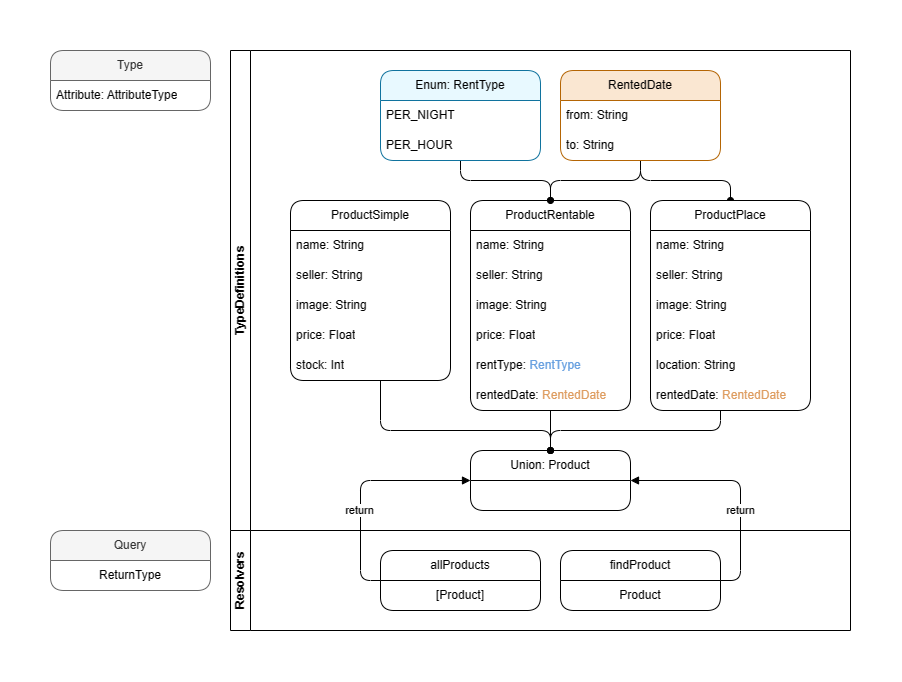

The diagram above was exported from draw.io. Its source (the exported page's mxGraphModel, read from the mxfile embedded in the PNG):
<mxGraphModel dx="1688" dy="983" grid="1" gridSize="10" guides="1" tooltips="1" connect="1" arrows="1" fold="1" page="1" pageScale="1" pageWidth="827" pageHeight="1169" math="0" shadow="0">
  <root>
    <mxCell id="0" />
    <mxCell id="1" parent="0" />
    <mxCell id="91NjfgoKyU2GCNd0o2JK-31" value="TypeDefinitions" style="swimlane;horizontal=0;whiteSpace=wrap;html=1;startSize=20;rounded=0;swimlaneHead=1;" parent="1" vertex="1">
      <mxGeometry x="193" y="120" width="620" height="480" as="geometry" />
    </mxCell>
    <mxCell id="91NjfgoKyU2GCNd0o2JK-46" style="edgeStyle=orthogonalEdgeStyle;rounded=1;orthogonalLoop=1;jettySize=auto;html=1;endArrow=oval;endFill=1;" parent="91NjfgoKyU2GCNd0o2JK-31" source="91NjfgoKyU2GCNd0o2JK-33" target="91NjfgoKyU2GCNd0o2JK-14" edge="1">
      <mxGeometry relative="1" as="geometry">
        <Array as="points">
          <mxPoint x="410" y="130" />
          <mxPoint x="320" y="130" />
        </Array>
      </mxGeometry>
    </mxCell>
    <mxCell id="91NjfgoKyU2GCNd0o2JK-47" style="edgeStyle=orthogonalEdgeStyle;rounded=1;orthogonalLoop=1;jettySize=auto;html=1;endArrow=oval;endFill=1;" parent="91NjfgoKyU2GCNd0o2JK-31" source="91NjfgoKyU2GCNd0o2JK-33" target="91NjfgoKyU2GCNd0o2JK-20" edge="1">
      <mxGeometry relative="1" as="geometry">
        <Array as="points">
          <mxPoint x="410" y="130" />
          <mxPoint x="500" y="130" />
        </Array>
      </mxGeometry>
    </mxCell>
    <mxCell id="91NjfgoKyU2GCNd0o2JK-33" value="RentedDate" style="swimlane;fontStyle=0;childLayout=stackLayout;horizontal=1;startSize=30;horizontalStack=0;resizeParent=1;resizeParentMax=0;resizeLast=0;collapsible=1;marginBottom=0;whiteSpace=wrap;html=1;rounded=1;fillColor=#FAE7D2;strokeColor=#b46504;" parent="91NjfgoKyU2GCNd0o2JK-31" vertex="1">
      <mxGeometry x="330" y="20" width="160" height="90" as="geometry" />
    </mxCell>
    <mxCell id="91NjfgoKyU2GCNd0o2JK-34" value="from: String" style="text;strokeColor=none;fillColor=none;align=left;verticalAlign=middle;spacingLeft=4;spacingRight=4;overflow=hidden;points=[[0,0.5],[1,0.5]];portConstraint=eastwest;rotatable=0;whiteSpace=wrap;html=1;" parent="91NjfgoKyU2GCNd0o2JK-33" vertex="1">
      <mxGeometry y="30" width="160" height="30" as="geometry" />
    </mxCell>
    <mxCell id="91NjfgoKyU2GCNd0o2JK-35" value="to: String" style="text;strokeColor=none;fillColor=none;align=left;verticalAlign=middle;spacingLeft=4;spacingRight=4;overflow=hidden;points=[[0,0.5],[1,0.5]];portConstraint=eastwest;rotatable=0;whiteSpace=wrap;html=1;" parent="91NjfgoKyU2GCNd0o2JK-33" vertex="1">
      <mxGeometry y="60" width="160" height="30" as="geometry" />
    </mxCell>
    <mxCell id="91NjfgoKyU2GCNd0o2JK-2" value="Union: Product" style="swimlane;fontStyle=0;childLayout=stackLayout;horizontal=1;startSize=30;horizontalStack=0;resizeParent=1;resizeParentMax=0;resizeLast=0;collapsible=1;marginBottom=0;whiteSpace=wrap;html=1;rounded=1;" parent="91NjfgoKyU2GCNd0o2JK-31" vertex="1">
      <mxGeometry x="240" y="400" width="160" height="60" as="geometry" />
    </mxCell>
    <mxCell id="91NjfgoKyU2GCNd0o2JK-14" value="ProductRentable" style="swimlane;fontStyle=0;childLayout=stackLayout;horizontal=1;startSize=30;horizontalStack=0;resizeParent=1;resizeParentMax=0;resizeLast=0;collapsible=1;marginBottom=0;whiteSpace=wrap;html=1;rounded=1;" parent="91NjfgoKyU2GCNd0o2JK-31" vertex="1">
      <mxGeometry x="240" y="150" width="160" height="210" as="geometry" />
    </mxCell>
    <mxCell id="91NjfgoKyU2GCNd0o2JK-15" value="name: String" style="text;strokeColor=none;fillColor=none;align=left;verticalAlign=middle;spacingLeft=4;spacingRight=4;overflow=hidden;points=[[0,0.5],[1,0.5]];portConstraint=eastwest;rotatable=0;whiteSpace=wrap;html=1;" parent="91NjfgoKyU2GCNd0o2JK-14" vertex="1">
      <mxGeometry y="30" width="160" height="30" as="geometry" />
    </mxCell>
    <mxCell id="91NjfgoKyU2GCNd0o2JK-16" value="seller: String" style="text;strokeColor=none;fillColor=none;align=left;verticalAlign=middle;spacingLeft=4;spacingRight=4;overflow=hidden;points=[[0,0.5],[1,0.5]];portConstraint=eastwest;rotatable=0;whiteSpace=wrap;html=1;" parent="91NjfgoKyU2GCNd0o2JK-14" vertex="1">
      <mxGeometry y="60" width="160" height="30" as="geometry" />
    </mxCell>
    <mxCell id="91NjfgoKyU2GCNd0o2JK-17" value="image: String" style="text;strokeColor=none;fillColor=none;align=left;verticalAlign=middle;spacingLeft=4;spacingRight=4;overflow=hidden;points=[[0,0.5],[1,0.5]];portConstraint=eastwest;rotatable=0;whiteSpace=wrap;html=1;" parent="91NjfgoKyU2GCNd0o2JK-14" vertex="1">
      <mxGeometry y="90" width="160" height="30" as="geometry" />
    </mxCell>
    <mxCell id="91NjfgoKyU2GCNd0o2JK-18" value="price: Float" style="text;strokeColor=none;fillColor=none;align=left;verticalAlign=middle;spacingLeft=4;spacingRight=4;overflow=hidden;points=[[0,0.5],[1,0.5]];portConstraint=eastwest;rotatable=0;whiteSpace=wrap;html=1;" parent="91NjfgoKyU2GCNd0o2JK-14" vertex="1">
      <mxGeometry y="120" width="160" height="30" as="geometry" />
    </mxCell>
    <mxCell id="91NjfgoKyU2GCNd0o2JK-40" value="rentType:&amp;nbsp;&lt;font color=&quot;#69a1e0&quot;&gt;RentType&lt;/font&gt;" style="text;strokeColor=none;fillColor=none;align=left;verticalAlign=middle;spacingLeft=4;spacingRight=4;overflow=hidden;points=[[0,0.5],[1,0.5]];portConstraint=eastwest;rotatable=0;whiteSpace=wrap;html=1;" parent="91NjfgoKyU2GCNd0o2JK-14" vertex="1">
      <mxGeometry y="150" width="160" height="30" as="geometry" />
    </mxCell>
    <mxCell id="91NjfgoKyU2GCNd0o2JK-19" value="rentedDate:&amp;nbsp;&lt;font color=&quot;#de9d61&quot;&gt;RentedDate&lt;/font&gt;" style="text;strokeColor=none;fillColor=none;align=left;verticalAlign=middle;spacingLeft=4;spacingRight=4;overflow=hidden;points=[[0,0.5],[1,0.5]];portConstraint=eastwest;rotatable=0;whiteSpace=wrap;html=1;" parent="91NjfgoKyU2GCNd0o2JK-14" vertex="1">
      <mxGeometry y="180" width="160" height="30" as="geometry" />
    </mxCell>
    <mxCell id="91NjfgoKyU2GCNd0o2JK-27" style="edgeStyle=orthogonalEdgeStyle;rounded=1;orthogonalLoop=1;jettySize=auto;html=1;endArrow=oval;endFill=1;entryX=0.5;entryY=0;entryDx=0;entryDy=0;" parent="91NjfgoKyU2GCNd0o2JK-31" source="91NjfgoKyU2GCNd0o2JK-14" target="91NjfgoKyU2GCNd0o2JK-2" edge="1">
      <mxGeometry relative="1" as="geometry">
        <mxPoint x="320" y="440" as="targetPoint" />
        <Array as="points" />
      </mxGeometry>
    </mxCell>
    <mxCell id="91NjfgoKyU2GCNd0o2JK-20" value="ProductPlace" style="swimlane;fontStyle=0;childLayout=stackLayout;horizontal=1;startSize=30;horizontalStack=0;resizeParent=1;resizeParentMax=0;resizeLast=0;collapsible=1;marginBottom=0;whiteSpace=wrap;html=1;rounded=1;" parent="91NjfgoKyU2GCNd0o2JK-31" vertex="1">
      <mxGeometry x="420" y="150" width="160" height="210" as="geometry" />
    </mxCell>
    <mxCell id="91NjfgoKyU2GCNd0o2JK-21" value="name: String" style="text;strokeColor=none;fillColor=none;align=left;verticalAlign=middle;spacingLeft=4;spacingRight=4;overflow=hidden;points=[[0,0.5],[1,0.5]];portConstraint=eastwest;rotatable=0;whiteSpace=wrap;html=1;" parent="91NjfgoKyU2GCNd0o2JK-20" vertex="1">
      <mxGeometry y="30" width="160" height="30" as="geometry" />
    </mxCell>
    <mxCell id="91NjfgoKyU2GCNd0o2JK-22" value="seller: String" style="text;strokeColor=none;fillColor=none;align=left;verticalAlign=middle;spacingLeft=4;spacingRight=4;overflow=hidden;points=[[0,0.5],[1,0.5]];portConstraint=eastwest;rotatable=0;whiteSpace=wrap;html=1;" parent="91NjfgoKyU2GCNd0o2JK-20" vertex="1">
      <mxGeometry y="60" width="160" height="30" as="geometry" />
    </mxCell>
    <mxCell id="91NjfgoKyU2GCNd0o2JK-23" value="image: String" style="text;strokeColor=none;fillColor=none;align=left;verticalAlign=middle;spacingLeft=4;spacingRight=4;overflow=hidden;points=[[0,0.5],[1,0.5]];portConstraint=eastwest;rotatable=0;whiteSpace=wrap;html=1;" parent="91NjfgoKyU2GCNd0o2JK-20" vertex="1">
      <mxGeometry y="90" width="160" height="30" as="geometry" />
    </mxCell>
    <mxCell id="91NjfgoKyU2GCNd0o2JK-24" value="price: Float" style="text;strokeColor=none;fillColor=none;align=left;verticalAlign=middle;spacingLeft=4;spacingRight=4;overflow=hidden;points=[[0,0.5],[1,0.5]];portConstraint=eastwest;rotatable=0;whiteSpace=wrap;html=1;" parent="91NjfgoKyU2GCNd0o2JK-20" vertex="1">
      <mxGeometry y="120" width="160" height="30" as="geometry" />
    </mxCell>
    <mxCell id="91NjfgoKyU2GCNd0o2JK-41" value="location: String" style="text;strokeColor=none;fillColor=none;align=left;verticalAlign=middle;spacingLeft=4;spacingRight=4;overflow=hidden;points=[[0,0.5],[1,0.5]];portConstraint=eastwest;rotatable=0;whiteSpace=wrap;html=1;" parent="91NjfgoKyU2GCNd0o2JK-20" vertex="1">
      <mxGeometry y="150" width="160" height="30" as="geometry" />
    </mxCell>
    <mxCell id="91NjfgoKyU2GCNd0o2JK-25" value="rentedDate:&amp;nbsp;&lt;font color=&quot;#de9d61&quot;&gt;RentedDate&lt;/font&gt;" style="text;strokeColor=none;fillColor=none;align=left;verticalAlign=middle;spacingLeft=4;spacingRight=4;overflow=hidden;points=[[0,0.5],[1,0.5]];portConstraint=eastwest;rotatable=0;whiteSpace=wrap;html=1;" parent="91NjfgoKyU2GCNd0o2JK-20" vertex="1">
      <mxGeometry y="180" width="160" height="30" as="geometry" />
    </mxCell>
    <mxCell id="91NjfgoKyU2GCNd0o2JK-28" style="edgeStyle=orthogonalEdgeStyle;orthogonalLoop=1;jettySize=auto;html=1;rounded=1;endArrow=oval;endFill=1;entryX=0.5;entryY=0;entryDx=0;entryDy=0;" parent="91NjfgoKyU2GCNd0o2JK-31" source="91NjfgoKyU2GCNd0o2JK-20" target="91NjfgoKyU2GCNd0o2JK-2" edge="1">
      <mxGeometry relative="1" as="geometry">
        <mxPoint x="420" y="410" as="targetPoint" />
        <Array as="points">
          <mxPoint x="490" y="380" />
          <mxPoint x="320" y="380" />
        </Array>
      </mxGeometry>
    </mxCell>
    <mxCell id="91NjfgoKyU2GCNd0o2JK-6" value="ProductSimple" style="swimlane;fontStyle=0;childLayout=stackLayout;horizontal=1;startSize=30;horizontalStack=0;resizeParent=1;resizeParentMax=0;resizeLast=0;collapsible=1;marginBottom=0;whiteSpace=wrap;html=1;rounded=1;" parent="91NjfgoKyU2GCNd0o2JK-31" vertex="1">
      <mxGeometry x="60" y="150" width="160" height="180" as="geometry" />
    </mxCell>
    <mxCell id="91NjfgoKyU2GCNd0o2JK-8" value="name: String" style="text;strokeColor=none;fillColor=none;align=left;verticalAlign=middle;spacingLeft=4;spacingRight=4;overflow=hidden;points=[[0,0.5],[1,0.5]];portConstraint=eastwest;rotatable=0;whiteSpace=wrap;html=1;" parent="91NjfgoKyU2GCNd0o2JK-6" vertex="1">
      <mxGeometry y="30" width="160" height="30" as="geometry" />
    </mxCell>
    <mxCell id="91NjfgoKyU2GCNd0o2JK-9" value="seller: String" style="text;strokeColor=none;fillColor=none;align=left;verticalAlign=middle;spacingLeft=4;spacingRight=4;overflow=hidden;points=[[0,0.5],[1,0.5]];portConstraint=eastwest;rotatable=0;whiteSpace=wrap;html=1;" parent="91NjfgoKyU2GCNd0o2JK-6" vertex="1">
      <mxGeometry y="60" width="160" height="30" as="geometry" />
    </mxCell>
    <mxCell id="91NjfgoKyU2GCNd0o2JK-10" value="image: String" style="text;strokeColor=none;fillColor=none;align=left;verticalAlign=middle;spacingLeft=4;spacingRight=4;overflow=hidden;points=[[0,0.5],[1,0.5]];portConstraint=eastwest;rotatable=0;whiteSpace=wrap;html=1;" parent="91NjfgoKyU2GCNd0o2JK-6" vertex="1">
      <mxGeometry y="90" width="160" height="30" as="geometry" />
    </mxCell>
    <mxCell id="91NjfgoKyU2GCNd0o2JK-11" value="price: Float" style="text;strokeColor=none;fillColor=none;align=left;verticalAlign=middle;spacingLeft=4;spacingRight=4;overflow=hidden;points=[[0,0.5],[1,0.5]];portConstraint=eastwest;rotatable=0;whiteSpace=wrap;html=1;" parent="91NjfgoKyU2GCNd0o2JK-6" vertex="1">
      <mxGeometry y="120" width="160" height="30" as="geometry" />
    </mxCell>
    <mxCell id="91NjfgoKyU2GCNd0o2JK-12" value="stock: Int" style="text;strokeColor=none;fillColor=none;align=left;verticalAlign=middle;spacingLeft=4;spacingRight=4;overflow=hidden;points=[[0,0.5],[1,0.5]];portConstraint=eastwest;rotatable=0;whiteSpace=wrap;html=1;" parent="91NjfgoKyU2GCNd0o2JK-6" vertex="1">
      <mxGeometry y="150" width="160" height="30" as="geometry" />
    </mxCell>
    <mxCell id="91NjfgoKyU2GCNd0o2JK-26" style="edgeStyle=orthogonalEdgeStyle;rounded=1;orthogonalLoop=1;jettySize=auto;html=1;entryX=0.5;entryY=0;entryDx=0;entryDy=0;strokeColor=default;endArrow=oval;endFill=1;" parent="91NjfgoKyU2GCNd0o2JK-31" source="91NjfgoKyU2GCNd0o2JK-6" target="91NjfgoKyU2GCNd0o2JK-2" edge="1">
      <mxGeometry relative="1" as="geometry">
        <Array as="points">
          <mxPoint x="150" y="380" />
          <mxPoint x="320" y="380" />
        </Array>
      </mxGeometry>
    </mxCell>
    <mxCell id="91NjfgoKyU2GCNd0o2JK-45" style="edgeStyle=orthogonalEdgeStyle;rounded=1;orthogonalLoop=1;jettySize=auto;html=1;entryX=0.5;entryY=0;entryDx=0;entryDy=0;endArrow=oval;endFill=1;" parent="91NjfgoKyU2GCNd0o2JK-31" source="91NjfgoKyU2GCNd0o2JK-42" target="91NjfgoKyU2GCNd0o2JK-14" edge="1">
      <mxGeometry relative="1" as="geometry">
        <Array as="points">
          <mxPoint x="230" y="130" />
          <mxPoint x="320" y="130" />
        </Array>
      </mxGeometry>
    </mxCell>
    <mxCell id="91NjfgoKyU2GCNd0o2JK-42" value="Enum: RentType" style="swimlane;fontStyle=0;childLayout=stackLayout;horizontal=1;startSize=30;horizontalStack=0;resizeParent=1;resizeParentMax=0;resizeLast=0;collapsible=1;marginBottom=0;whiteSpace=wrap;html=1;rounded=1;fillColor=#E8F9FF;strokeColor=#10739e;" parent="91NjfgoKyU2GCNd0o2JK-31" vertex="1">
      <mxGeometry x="150" y="20" width="160" height="90" as="geometry" />
    </mxCell>
    <mxCell id="91NjfgoKyU2GCNd0o2JK-43" value="PER_NIGHT" style="text;strokeColor=none;fillColor=none;align=left;verticalAlign=middle;spacingLeft=4;spacingRight=4;overflow=hidden;points=[[0,0.5],[1,0.5]];portConstraint=eastwest;rotatable=0;whiteSpace=wrap;html=1;" parent="91NjfgoKyU2GCNd0o2JK-42" vertex="1">
      <mxGeometry y="30" width="160" height="30" as="geometry" />
    </mxCell>
    <mxCell id="91NjfgoKyU2GCNd0o2JK-44" value="PER_HOUR" style="text;strokeColor=none;fillColor=none;align=left;verticalAlign=middle;spacingLeft=4;spacingRight=4;overflow=hidden;points=[[0,0.5],[1,0.5]];portConstraint=eastwest;rotatable=0;whiteSpace=wrap;html=1;" parent="91NjfgoKyU2GCNd0o2JK-42" vertex="1">
      <mxGeometry y="60" width="160" height="30" as="geometry" />
    </mxCell>
    <mxCell id="91NjfgoKyU2GCNd0o2JK-32" value="Resolvers" style="swimlane;horizontal=0;whiteSpace=wrap;html=1;startSize=20;" parent="1" vertex="1">
      <mxGeometry x="193" y="600" width="620" height="100" as="geometry" />
    </mxCell>
    <mxCell id="91NjfgoKyU2GCNd0o2JK-48" value="allProducts" style="swimlane;fontStyle=0;childLayout=stackLayout;horizontal=1;startSize=30;horizontalStack=0;resizeParent=1;resizeParentMax=0;resizeLast=0;collapsible=1;marginBottom=0;whiteSpace=wrap;html=1;rounded=1;" parent="91NjfgoKyU2GCNd0o2JK-32" vertex="1">
      <mxGeometry x="150" y="20" width="160" height="60" as="geometry" />
    </mxCell>
    <mxCell id="91NjfgoKyU2GCNd0o2JK-50" value="[Product]" style="text;strokeColor=none;fillColor=none;align=center;verticalAlign=middle;spacingLeft=4;spacingRight=4;overflow=hidden;points=[[0,0.5],[1,0.5]];portConstraint=eastwest;rotatable=0;whiteSpace=wrap;html=1;" parent="91NjfgoKyU2GCNd0o2JK-48" vertex="1">
      <mxGeometry y="30" width="160" height="30" as="geometry" />
    </mxCell>
    <mxCell id="91NjfgoKyU2GCNd0o2JK-49" value="findProduct" style="swimlane;fontStyle=0;childLayout=stackLayout;horizontal=1;startSize=30;horizontalStack=0;resizeParent=1;resizeParentMax=0;resizeLast=0;collapsible=1;marginBottom=0;whiteSpace=wrap;html=1;rounded=1;" parent="91NjfgoKyU2GCNd0o2JK-32" vertex="1">
      <mxGeometry x="330" y="20" width="160" height="60" as="geometry" />
    </mxCell>
    <mxCell id="91NjfgoKyU2GCNd0o2JK-51" value="Product" style="text;strokeColor=none;fillColor=none;align=center;verticalAlign=middle;spacingLeft=4;spacingRight=4;overflow=hidden;points=[[0,0.5],[1,0.5]];portConstraint=eastwest;rotatable=0;whiteSpace=wrap;html=1;" parent="91NjfgoKyU2GCNd0o2JK-49" vertex="1">
      <mxGeometry y="30" width="160" height="30" as="geometry" />
    </mxCell>
    <mxCell id="91NjfgoKyU2GCNd0o2JK-52" style="edgeStyle=orthogonalEdgeStyle;orthogonalLoop=1;jettySize=auto;html=1;exitX=1;exitY=0.5;exitDx=0;exitDy=0;entryX=1;entryY=0.5;entryDx=0;entryDy=0;rounded=1;endArrow=block;endFill=1;" parent="1" source="91NjfgoKyU2GCNd0o2JK-49" target="91NjfgoKyU2GCNd0o2JK-2" edge="1">
      <mxGeometry relative="1" as="geometry" />
    </mxCell>
    <mxCell id="91NjfgoKyU2GCNd0o2JK-54" value="return" style="edgeLabel;html=1;align=center;verticalAlign=middle;resizable=0;points=[];" parent="91NjfgoKyU2GCNd0o2JK-52" vertex="1" connectable="0">
      <mxGeometry x="-0.2083" relative="1" as="geometry">
        <mxPoint as="offset" />
      </mxGeometry>
    </mxCell>
    <mxCell id="91NjfgoKyU2GCNd0o2JK-53" style="edgeStyle=orthogonalEdgeStyle;rounded=1;orthogonalLoop=1;jettySize=auto;html=1;exitX=0;exitY=0.5;exitDx=0;exitDy=0;entryX=0;entryY=0.5;entryDx=0;entryDy=0;endArrow=block;endFill=1;" parent="1" source="91NjfgoKyU2GCNd0o2JK-48" target="91NjfgoKyU2GCNd0o2JK-2" edge="1">
      <mxGeometry relative="1" as="geometry" />
    </mxCell>
    <mxCell id="91NjfgoKyU2GCNd0o2JK-55" value="return" style="edgeLabel;html=1;align=center;verticalAlign=middle;resizable=0;points=[];" parent="91NjfgoKyU2GCNd0o2JK-53" vertex="1" connectable="0">
      <mxGeometry x="-0.2124" y="1" relative="1" as="geometry">
        <mxPoint as="offset" />
      </mxGeometry>
    </mxCell>
    <mxCell id="91NjfgoKyU2GCNd0o2JK-56" value="Type" style="swimlane;fontStyle=0;childLayout=stackLayout;horizontal=1;startSize=30;horizontalStack=0;resizeParent=1;resizeParentMax=0;resizeLast=0;collapsible=1;marginBottom=0;whiteSpace=wrap;html=1;rounded=1;fillColor=#f5f5f5;strokeColor=#666666;fontColor=#333333;" parent="1" vertex="1">
      <mxGeometry x="13" y="120" width="160" height="60" as="geometry" />
    </mxCell>
    <mxCell id="91NjfgoKyU2GCNd0o2JK-57" value="Attribute: AttributeType" style="text;strokeColor=none;fillColor=none;align=left;verticalAlign=middle;spacingLeft=4;spacingRight=4;overflow=hidden;points=[[0,0.5],[1,0.5]];portConstraint=eastwest;rotatable=0;whiteSpace=wrap;html=1;" parent="91NjfgoKyU2GCNd0o2JK-56" vertex="1">
      <mxGeometry y="30" width="160" height="30" as="geometry" />
    </mxCell>
    <mxCell id="91NjfgoKyU2GCNd0o2JK-62" value="Query" style="swimlane;fontStyle=0;childLayout=stackLayout;horizontal=1;startSize=30;horizontalStack=0;resizeParent=1;resizeParentMax=0;resizeLast=0;collapsible=1;marginBottom=0;whiteSpace=wrap;html=1;rounded=1;fillColor=#f5f5f5;fontColor=#333333;strokeColor=#666666;" parent="1" vertex="1">
      <mxGeometry x="13" y="600" width="160" height="60" as="geometry" />
    </mxCell>
    <mxCell id="91NjfgoKyU2GCNd0o2JK-63" value="ReturnType" style="text;strokeColor=none;fillColor=none;align=center;verticalAlign=middle;spacingLeft=4;spacingRight=4;overflow=hidden;points=[[0,0.5],[1,0.5]];portConstraint=eastwest;rotatable=0;whiteSpace=wrap;html=1;" parent="91NjfgoKyU2GCNd0o2JK-62" vertex="1">
      <mxGeometry y="30" width="160" height="30" as="geometry" />
    </mxCell>
  </root>
</mxGraphModel>